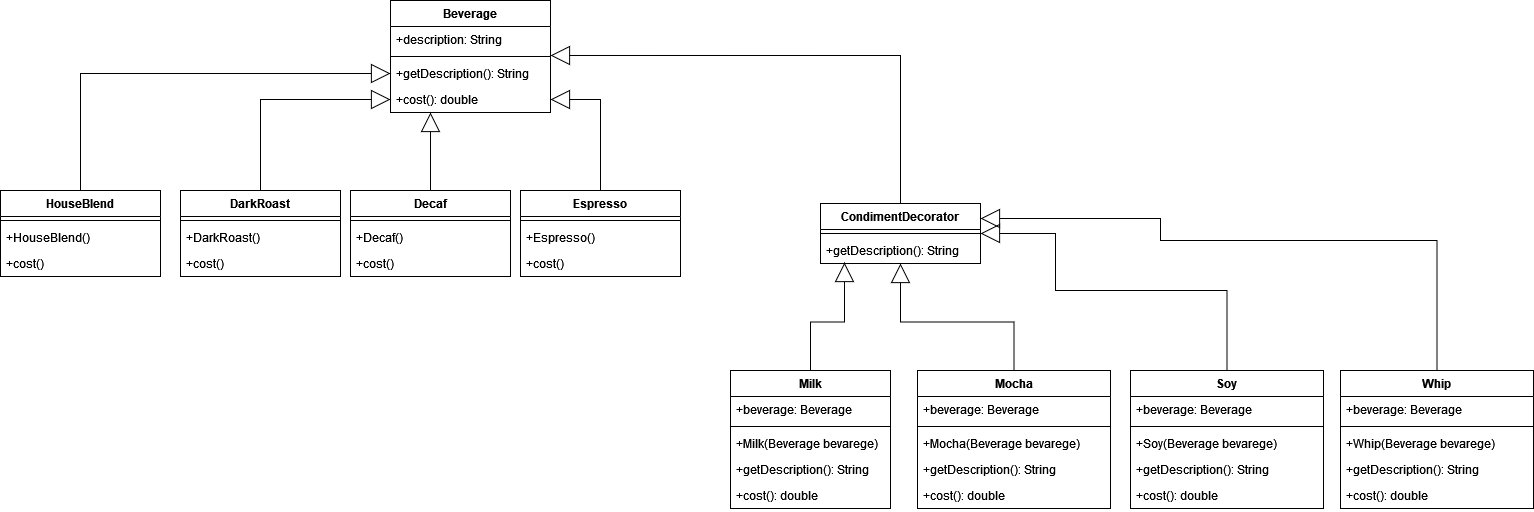

The diagram above was exported from draw.io. Its source (the exported page's mxGraphModel, read from the mxfile embedded in the PNG):
<mxGraphModel dx="2261" dy="726" grid="1" gridSize="10" guides="1" tooltips="1" connect="1" arrows="1" fold="1" page="1" pageScale="1" pageWidth="827" pageHeight="1169" math="0" shadow="0">
  <root>
    <mxCell id="WIyWlLk6GJQsqaUBKTNV-0" />
    <mxCell id="WIyWlLk6GJQsqaUBKTNV-1" parent="WIyWlLk6GJQsqaUBKTNV-0" />
    <mxCell id="yE0-7WIpf9ZhXp_JastO-0" value="&lt;div&gt;Beverage&lt;/div&gt;&lt;div&gt;&lt;br&gt;&lt;/div&gt;" style="swimlane;fontStyle=1;align=center;verticalAlign=top;childLayout=stackLayout;horizontal=1;startSize=26;horizontalStack=0;resizeParent=1;resizeParentMax=0;resizeLast=0;collapsible=1;marginBottom=0;whiteSpace=wrap;html=1;" vertex="1" parent="WIyWlLk6GJQsqaUBKTNV-1">
      <mxGeometry x="300" y="80" width="160" height="112" as="geometry" />
    </mxCell>
    <mxCell id="yE0-7WIpf9ZhXp_JastO-1" value="+description: String" style="text;strokeColor=none;fillColor=none;align=left;verticalAlign=top;spacingLeft=4;spacingRight=4;overflow=hidden;rotatable=0;points=[[0,0.5],[1,0.5]];portConstraint=eastwest;whiteSpace=wrap;html=1;" vertex="1" parent="yE0-7WIpf9ZhXp_JastO-0">
      <mxGeometry y="26" width="160" height="26" as="geometry" />
    </mxCell>
    <mxCell id="yE0-7WIpf9ZhXp_JastO-2" value="" style="line;strokeWidth=1;fillColor=none;align=left;verticalAlign=middle;spacingTop=-1;spacingLeft=3;spacingRight=3;rotatable=0;labelPosition=right;points=[];portConstraint=eastwest;strokeColor=inherit;" vertex="1" parent="yE0-7WIpf9ZhXp_JastO-0">
      <mxGeometry y="52" width="160" height="8" as="geometry" />
    </mxCell>
    <mxCell id="yE0-7WIpf9ZhXp_JastO-3" value="+getDescription(): String" style="text;strokeColor=none;fillColor=none;align=left;verticalAlign=top;spacingLeft=4;spacingRight=4;overflow=hidden;rotatable=0;points=[[0,0.5],[1,0.5]];portConstraint=eastwest;whiteSpace=wrap;html=1;" vertex="1" parent="yE0-7WIpf9ZhXp_JastO-0">
      <mxGeometry y="60" width="160" height="26" as="geometry" />
    </mxCell>
    <mxCell id="yE0-7WIpf9ZhXp_JastO-4" value="&lt;div&gt;+cost(): double&lt;/div&gt;" style="text;strokeColor=none;fillColor=none;align=left;verticalAlign=top;spacingLeft=4;spacingRight=4;overflow=hidden;rotatable=0;points=[[0,0.5],[1,0.5]];portConstraint=eastwest;whiteSpace=wrap;html=1;" vertex="1" parent="yE0-7WIpf9ZhXp_JastO-0">
      <mxGeometry y="86" width="160" height="26" as="geometry" />
    </mxCell>
    <mxCell id="yE0-7WIpf9ZhXp_JastO-22" style="edgeStyle=orthogonalEdgeStyle;rounded=0;orthogonalLoop=1;jettySize=auto;html=1;entryX=0;entryY=0.5;entryDx=0;entryDy=0;endArrow=block;endFill=0;endSize=17;" edge="1" parent="WIyWlLk6GJQsqaUBKTNV-1" source="yE0-7WIpf9ZhXp_JastO-5" target="yE0-7WIpf9ZhXp_JastO-3">
      <mxGeometry relative="1" as="geometry" />
    </mxCell>
    <mxCell id="yE0-7WIpf9ZhXp_JastO-5" value="&lt;div&gt;HouseBlend&lt;/div&gt;" style="swimlane;fontStyle=1;align=center;verticalAlign=top;childLayout=stackLayout;horizontal=1;startSize=26;horizontalStack=0;resizeParent=1;resizeParentMax=0;resizeLast=0;collapsible=1;marginBottom=0;whiteSpace=wrap;html=1;" vertex="1" parent="WIyWlLk6GJQsqaUBKTNV-1">
      <mxGeometry x="-90" y="270" width="160" height="86" as="geometry" />
    </mxCell>
    <mxCell id="yE0-7WIpf9ZhXp_JastO-7" value="" style="line;strokeWidth=1;fillColor=none;align=left;verticalAlign=middle;spacingTop=-1;spacingLeft=3;spacingRight=3;rotatable=0;labelPosition=right;points=[];portConstraint=eastwest;strokeColor=inherit;" vertex="1" parent="yE0-7WIpf9ZhXp_JastO-5">
      <mxGeometry y="26" width="160" height="8" as="geometry" />
    </mxCell>
    <mxCell id="yE0-7WIpf9ZhXp_JastO-8" value="+HouseBlend()" style="text;strokeColor=none;fillColor=none;align=left;verticalAlign=top;spacingLeft=4;spacingRight=4;overflow=hidden;rotatable=0;points=[[0,0.5],[1,0.5]];portConstraint=eastwest;whiteSpace=wrap;html=1;" vertex="1" parent="yE0-7WIpf9ZhXp_JastO-5">
      <mxGeometry y="34" width="160" height="26" as="geometry" />
    </mxCell>
    <mxCell id="yE0-7WIpf9ZhXp_JastO-9" value="+cost()" style="text;strokeColor=none;fillColor=none;align=left;verticalAlign=top;spacingLeft=4;spacingRight=4;overflow=hidden;rotatable=0;points=[[0,0.5],[1,0.5]];portConstraint=eastwest;whiteSpace=wrap;html=1;" vertex="1" parent="yE0-7WIpf9ZhXp_JastO-5">
      <mxGeometry y="60" width="160" height="26" as="geometry" />
    </mxCell>
    <mxCell id="yE0-7WIpf9ZhXp_JastO-23" style="edgeStyle=orthogonalEdgeStyle;rounded=0;orthogonalLoop=1;jettySize=auto;html=1;entryX=0;entryY=0.5;entryDx=0;entryDy=0;endArrow=block;endFill=0;endSize=17;" edge="1" parent="WIyWlLk6GJQsqaUBKTNV-1" source="yE0-7WIpf9ZhXp_JastO-10" target="yE0-7WIpf9ZhXp_JastO-4">
      <mxGeometry relative="1" as="geometry" />
    </mxCell>
    <mxCell id="yE0-7WIpf9ZhXp_JastO-10" value="DarkRoast" style="swimlane;fontStyle=1;align=center;verticalAlign=top;childLayout=stackLayout;horizontal=1;startSize=26;horizontalStack=0;resizeParent=1;resizeParentMax=0;resizeLast=0;collapsible=1;marginBottom=0;whiteSpace=wrap;html=1;" vertex="1" parent="WIyWlLk6GJQsqaUBKTNV-1">
      <mxGeometry x="90" y="270" width="160" height="86" as="geometry" />
    </mxCell>
    <mxCell id="yE0-7WIpf9ZhXp_JastO-11" value="" style="line;strokeWidth=1;fillColor=none;align=left;verticalAlign=middle;spacingTop=-1;spacingLeft=3;spacingRight=3;rotatable=0;labelPosition=right;points=[];portConstraint=eastwest;strokeColor=inherit;" vertex="1" parent="yE0-7WIpf9ZhXp_JastO-10">
      <mxGeometry y="26" width="160" height="8" as="geometry" />
    </mxCell>
    <mxCell id="yE0-7WIpf9ZhXp_JastO-12" value="+DarkRoast()" style="text;strokeColor=none;fillColor=none;align=left;verticalAlign=top;spacingLeft=4;spacingRight=4;overflow=hidden;rotatable=0;points=[[0,0.5],[1,0.5]];portConstraint=eastwest;whiteSpace=wrap;html=1;" vertex="1" parent="yE0-7WIpf9ZhXp_JastO-10">
      <mxGeometry y="34" width="160" height="26" as="geometry" />
    </mxCell>
    <mxCell id="yE0-7WIpf9ZhXp_JastO-13" value="+cost()" style="text;strokeColor=none;fillColor=none;align=left;verticalAlign=top;spacingLeft=4;spacingRight=4;overflow=hidden;rotatable=0;points=[[0,0.5],[1,0.5]];portConstraint=eastwest;whiteSpace=wrap;html=1;" vertex="1" parent="yE0-7WIpf9ZhXp_JastO-10">
      <mxGeometry y="60" width="160" height="26" as="geometry" />
    </mxCell>
    <mxCell id="yE0-7WIpf9ZhXp_JastO-26" style="edgeStyle=orthogonalEdgeStyle;rounded=0;orthogonalLoop=1;jettySize=auto;html=1;entryX=0.25;entryY=1;entryDx=0;entryDy=0;endArrow=block;endFill=0;endSize=17;" edge="1" parent="WIyWlLk6GJQsqaUBKTNV-1" source="yE0-7WIpf9ZhXp_JastO-14" target="yE0-7WIpf9ZhXp_JastO-0">
      <mxGeometry relative="1" as="geometry" />
    </mxCell>
    <mxCell id="yE0-7WIpf9ZhXp_JastO-14" value="Decaf" style="swimlane;fontStyle=1;align=center;verticalAlign=top;childLayout=stackLayout;horizontal=1;startSize=26;horizontalStack=0;resizeParent=1;resizeParentMax=0;resizeLast=0;collapsible=1;marginBottom=0;whiteSpace=wrap;html=1;" vertex="1" parent="WIyWlLk6GJQsqaUBKTNV-1">
      <mxGeometry x="260" y="270" width="160" height="86" as="geometry" />
    </mxCell>
    <mxCell id="yE0-7WIpf9ZhXp_JastO-15" value="" style="line;strokeWidth=1;fillColor=none;align=left;verticalAlign=middle;spacingTop=-1;spacingLeft=3;spacingRight=3;rotatable=0;labelPosition=right;points=[];portConstraint=eastwest;strokeColor=inherit;" vertex="1" parent="yE0-7WIpf9ZhXp_JastO-14">
      <mxGeometry y="26" width="160" height="8" as="geometry" />
    </mxCell>
    <mxCell id="yE0-7WIpf9ZhXp_JastO-16" value="+Decaf()" style="text;strokeColor=none;fillColor=none;align=left;verticalAlign=top;spacingLeft=4;spacingRight=4;overflow=hidden;rotatable=0;points=[[0,0.5],[1,0.5]];portConstraint=eastwest;whiteSpace=wrap;html=1;" vertex="1" parent="yE0-7WIpf9ZhXp_JastO-14">
      <mxGeometry y="34" width="160" height="26" as="geometry" />
    </mxCell>
    <mxCell id="yE0-7WIpf9ZhXp_JastO-17" value="+cost()" style="text;strokeColor=none;fillColor=none;align=left;verticalAlign=top;spacingLeft=4;spacingRight=4;overflow=hidden;rotatable=0;points=[[0,0.5],[1,0.5]];portConstraint=eastwest;whiteSpace=wrap;html=1;" vertex="1" parent="yE0-7WIpf9ZhXp_JastO-14">
      <mxGeometry y="60" width="160" height="26" as="geometry" />
    </mxCell>
    <mxCell id="yE0-7WIpf9ZhXp_JastO-27" style="edgeStyle=orthogonalEdgeStyle;rounded=0;orthogonalLoop=1;jettySize=auto;html=1;endSize=17;endArrow=block;endFill=0;" edge="1" parent="WIyWlLk6GJQsqaUBKTNV-1" source="yE0-7WIpf9ZhXp_JastO-18" target="yE0-7WIpf9ZhXp_JastO-4">
      <mxGeometry relative="1" as="geometry" />
    </mxCell>
    <mxCell id="yE0-7WIpf9ZhXp_JastO-18" value="Espresso" style="swimlane;fontStyle=1;align=center;verticalAlign=top;childLayout=stackLayout;horizontal=1;startSize=26;horizontalStack=0;resizeParent=1;resizeParentMax=0;resizeLast=0;collapsible=1;marginBottom=0;whiteSpace=wrap;html=1;" vertex="1" parent="WIyWlLk6GJQsqaUBKTNV-1">
      <mxGeometry x="430" y="270" width="160" height="86" as="geometry" />
    </mxCell>
    <mxCell id="yE0-7WIpf9ZhXp_JastO-19" value="" style="line;strokeWidth=1;fillColor=none;align=left;verticalAlign=middle;spacingTop=-1;spacingLeft=3;spacingRight=3;rotatable=0;labelPosition=right;points=[];portConstraint=eastwest;strokeColor=inherit;" vertex="1" parent="yE0-7WIpf9ZhXp_JastO-18">
      <mxGeometry y="26" width="160" height="8" as="geometry" />
    </mxCell>
    <mxCell id="yE0-7WIpf9ZhXp_JastO-20" value="+Espresso()" style="text;strokeColor=none;fillColor=none;align=left;verticalAlign=top;spacingLeft=4;spacingRight=4;overflow=hidden;rotatable=0;points=[[0,0.5],[1,0.5]];portConstraint=eastwest;whiteSpace=wrap;html=1;" vertex="1" parent="yE0-7WIpf9ZhXp_JastO-18">
      <mxGeometry y="34" width="160" height="26" as="geometry" />
    </mxCell>
    <mxCell id="yE0-7WIpf9ZhXp_JastO-21" value="+cost()" style="text;strokeColor=none;fillColor=none;align=left;verticalAlign=top;spacingLeft=4;spacingRight=4;overflow=hidden;rotatable=0;points=[[0,0.5],[1,0.5]];portConstraint=eastwest;whiteSpace=wrap;html=1;" vertex="1" parent="yE0-7WIpf9ZhXp_JastO-18">
      <mxGeometry y="60" width="160" height="26" as="geometry" />
    </mxCell>
    <mxCell id="yE0-7WIpf9ZhXp_JastO-28" value="CondimentDecorator" style="swimlane;fontStyle=1;align=center;verticalAlign=top;childLayout=stackLayout;horizontal=1;startSize=26;horizontalStack=0;resizeParent=1;resizeParentMax=0;resizeLast=0;collapsible=1;marginBottom=0;whiteSpace=wrap;html=1;" vertex="1" parent="WIyWlLk6GJQsqaUBKTNV-1">
      <mxGeometry x="730" y="283" width="160" height="60" as="geometry" />
    </mxCell>
    <mxCell id="yE0-7WIpf9ZhXp_JastO-30" value="" style="line;strokeWidth=1;fillColor=none;align=left;verticalAlign=middle;spacingTop=-1;spacingLeft=3;spacingRight=3;rotatable=0;labelPosition=right;points=[];portConstraint=eastwest;strokeColor=inherit;" vertex="1" parent="yE0-7WIpf9ZhXp_JastO-28">
      <mxGeometry y="26" width="160" height="8" as="geometry" />
    </mxCell>
    <mxCell id="yE0-7WIpf9ZhXp_JastO-31" value="+getDescription(): String" style="text;strokeColor=none;fillColor=none;align=left;verticalAlign=top;spacingLeft=4;spacingRight=4;overflow=hidden;rotatable=0;points=[[0,0.5],[1,0.5]];portConstraint=eastwest;whiteSpace=wrap;html=1;" vertex="1" parent="yE0-7WIpf9ZhXp_JastO-28">
      <mxGeometry y="34" width="160" height="26" as="geometry" />
    </mxCell>
    <mxCell id="yE0-7WIpf9ZhXp_JastO-32" style="edgeStyle=orthogonalEdgeStyle;rounded=0;orthogonalLoop=1;jettySize=auto;html=1;entryX=1;entryY=1.115;entryDx=0;entryDy=0;entryPerimeter=0;endArrow=block;endFill=0;endSize=17;" edge="1" parent="WIyWlLk6GJQsqaUBKTNV-1" source="yE0-7WIpf9ZhXp_JastO-28" target="yE0-7WIpf9ZhXp_JastO-1">
      <mxGeometry relative="1" as="geometry" />
    </mxCell>
    <mxCell id="yE0-7WIpf9ZhXp_JastO-33" value="&lt;div&gt;Milk&lt;/div&gt;" style="swimlane;fontStyle=1;align=center;verticalAlign=top;childLayout=stackLayout;horizontal=1;startSize=26;horizontalStack=0;resizeParent=1;resizeParentMax=0;resizeLast=0;collapsible=1;marginBottom=0;whiteSpace=wrap;html=1;" vertex="1" parent="WIyWlLk6GJQsqaUBKTNV-1">
      <mxGeometry x="640" y="450" width="160" height="138" as="geometry" />
    </mxCell>
    <mxCell id="yE0-7WIpf9ZhXp_JastO-34" value="+beverage: Beverage" style="text;strokeColor=none;fillColor=none;align=left;verticalAlign=top;spacingLeft=4;spacingRight=4;overflow=hidden;rotatable=0;points=[[0,0.5],[1,0.5]];portConstraint=eastwest;whiteSpace=wrap;html=1;" vertex="1" parent="yE0-7WIpf9ZhXp_JastO-33">
      <mxGeometry y="26" width="160" height="26" as="geometry" />
    </mxCell>
    <mxCell id="yE0-7WIpf9ZhXp_JastO-35" value="" style="line;strokeWidth=1;fillColor=none;align=left;verticalAlign=middle;spacingTop=-1;spacingLeft=3;spacingRight=3;rotatable=0;labelPosition=right;points=[];portConstraint=eastwest;strokeColor=inherit;" vertex="1" parent="yE0-7WIpf9ZhXp_JastO-33">
      <mxGeometry y="52" width="160" height="8" as="geometry" />
    </mxCell>
    <mxCell id="yE0-7WIpf9ZhXp_JastO-38" value="&lt;div&gt;+Milk(Beverage bevarege)&lt;/div&gt;" style="text;strokeColor=none;fillColor=none;align=left;verticalAlign=top;spacingLeft=4;spacingRight=4;overflow=hidden;rotatable=0;points=[[0,0.5],[1,0.5]];portConstraint=eastwest;whiteSpace=wrap;html=1;" vertex="1" parent="yE0-7WIpf9ZhXp_JastO-33">
      <mxGeometry y="60" width="160" height="26" as="geometry" />
    </mxCell>
    <mxCell id="yE0-7WIpf9ZhXp_JastO-36" value="+getDescription(): String" style="text;strokeColor=none;fillColor=none;align=left;verticalAlign=top;spacingLeft=4;spacingRight=4;overflow=hidden;rotatable=0;points=[[0,0.5],[1,0.5]];portConstraint=eastwest;whiteSpace=wrap;html=1;" vertex="1" parent="yE0-7WIpf9ZhXp_JastO-33">
      <mxGeometry y="86" width="160" height="26" as="geometry" />
    </mxCell>
    <mxCell id="yE0-7WIpf9ZhXp_JastO-37" value="&lt;div&gt;+cost(): double&lt;/div&gt;" style="text;strokeColor=none;fillColor=none;align=left;verticalAlign=top;spacingLeft=4;spacingRight=4;overflow=hidden;rotatable=0;points=[[0,0.5],[1,0.5]];portConstraint=eastwest;whiteSpace=wrap;html=1;" vertex="1" parent="yE0-7WIpf9ZhXp_JastO-33">
      <mxGeometry y="112" width="160" height="26" as="geometry" />
    </mxCell>
    <mxCell id="yE0-7WIpf9ZhXp_JastO-39" style="edgeStyle=orthogonalEdgeStyle;rounded=0;orthogonalLoop=1;jettySize=auto;html=1;entryX=0.15;entryY=0.962;entryDx=0;entryDy=0;entryPerimeter=0;endArrow=block;endFill=0;endSize=17;" edge="1" parent="WIyWlLk6GJQsqaUBKTNV-1" source="yE0-7WIpf9ZhXp_JastO-33" target="yE0-7WIpf9ZhXp_JastO-31">
      <mxGeometry relative="1" as="geometry" />
    </mxCell>
    <mxCell id="yE0-7WIpf9ZhXp_JastO-58" style="edgeStyle=orthogonalEdgeStyle;rounded=0;orthogonalLoop=1;jettySize=auto;html=1;entryX=0.5;entryY=1;entryDx=0;entryDy=0;endArrow=block;endFill=0;endSize=17;" edge="1" parent="WIyWlLk6GJQsqaUBKTNV-1" source="yE0-7WIpf9ZhXp_JastO-40" target="yE0-7WIpf9ZhXp_JastO-28">
      <mxGeometry relative="1" as="geometry" />
    </mxCell>
    <mxCell id="yE0-7WIpf9ZhXp_JastO-40" value="Mocha" style="swimlane;fontStyle=1;align=center;verticalAlign=top;childLayout=stackLayout;horizontal=1;startSize=26;horizontalStack=0;resizeParent=1;resizeParentMax=0;resizeLast=0;collapsible=1;marginBottom=0;whiteSpace=wrap;html=1;" vertex="1" parent="WIyWlLk6GJQsqaUBKTNV-1">
      <mxGeometry x="827" y="450" width="193" height="138" as="geometry" />
    </mxCell>
    <mxCell id="yE0-7WIpf9ZhXp_JastO-41" value="+beverage: Beverage" style="text;strokeColor=none;fillColor=none;align=left;verticalAlign=top;spacingLeft=4;spacingRight=4;overflow=hidden;rotatable=0;points=[[0,0.5],[1,0.5]];portConstraint=eastwest;whiteSpace=wrap;html=1;" vertex="1" parent="yE0-7WIpf9ZhXp_JastO-40">
      <mxGeometry y="26" width="193" height="26" as="geometry" />
    </mxCell>
    <mxCell id="yE0-7WIpf9ZhXp_JastO-42" value="" style="line;strokeWidth=1;fillColor=none;align=left;verticalAlign=middle;spacingTop=-1;spacingLeft=3;spacingRight=3;rotatable=0;labelPosition=right;points=[];portConstraint=eastwest;strokeColor=inherit;" vertex="1" parent="yE0-7WIpf9ZhXp_JastO-40">
      <mxGeometry y="52" width="193" height="8" as="geometry" />
    </mxCell>
    <mxCell id="yE0-7WIpf9ZhXp_JastO-43" value="&lt;div&gt;+Mocha(Beverage bevarege)&lt;/div&gt;" style="text;strokeColor=none;fillColor=none;align=left;verticalAlign=top;spacingLeft=4;spacingRight=4;overflow=hidden;rotatable=0;points=[[0,0.5],[1,0.5]];portConstraint=eastwest;whiteSpace=wrap;html=1;" vertex="1" parent="yE0-7WIpf9ZhXp_JastO-40">
      <mxGeometry y="60" width="193" height="26" as="geometry" />
    </mxCell>
    <mxCell id="yE0-7WIpf9ZhXp_JastO-44" value="+getDescription(): String" style="text;strokeColor=none;fillColor=none;align=left;verticalAlign=top;spacingLeft=4;spacingRight=4;overflow=hidden;rotatable=0;points=[[0,0.5],[1,0.5]];portConstraint=eastwest;whiteSpace=wrap;html=1;" vertex="1" parent="yE0-7WIpf9ZhXp_JastO-40">
      <mxGeometry y="86" width="193" height="26" as="geometry" />
    </mxCell>
    <mxCell id="yE0-7WIpf9ZhXp_JastO-45" value="&lt;div&gt;+cost(): double&lt;/div&gt;" style="text;strokeColor=none;fillColor=none;align=left;verticalAlign=top;spacingLeft=4;spacingRight=4;overflow=hidden;rotatable=0;points=[[0,0.5],[1,0.5]];portConstraint=eastwest;whiteSpace=wrap;html=1;" vertex="1" parent="yE0-7WIpf9ZhXp_JastO-40">
      <mxGeometry y="112" width="193" height="26" as="geometry" />
    </mxCell>
    <mxCell id="yE0-7WIpf9ZhXp_JastO-59" style="edgeStyle=orthogonalEdgeStyle;rounded=0;orthogonalLoop=1;jettySize=auto;html=1;entryX=1;entryY=0.5;entryDx=0;entryDy=0;endArrow=block;endFill=0;endSize=17;" edge="1" parent="WIyWlLk6GJQsqaUBKTNV-1" source="yE0-7WIpf9ZhXp_JastO-46" target="yE0-7WIpf9ZhXp_JastO-28">
      <mxGeometry relative="1" as="geometry">
        <Array as="points">
          <mxPoint x="1137" y="370" />
          <mxPoint x="965" y="370" />
          <mxPoint x="965" y="313" />
        </Array>
      </mxGeometry>
    </mxCell>
    <mxCell id="yE0-7WIpf9ZhXp_JastO-46" value="Soy" style="swimlane;fontStyle=1;align=center;verticalAlign=top;childLayout=stackLayout;horizontal=1;startSize=26;horizontalStack=0;resizeParent=1;resizeParentMax=0;resizeLast=0;collapsible=1;marginBottom=0;whiteSpace=wrap;html=1;" vertex="1" parent="WIyWlLk6GJQsqaUBKTNV-1">
      <mxGeometry x="1040" y="450" width="193" height="138" as="geometry" />
    </mxCell>
    <mxCell id="yE0-7WIpf9ZhXp_JastO-47" value="+beverage: Beverage" style="text;strokeColor=none;fillColor=none;align=left;verticalAlign=top;spacingLeft=4;spacingRight=4;overflow=hidden;rotatable=0;points=[[0,0.5],[1,0.5]];portConstraint=eastwest;whiteSpace=wrap;html=1;" vertex="1" parent="yE0-7WIpf9ZhXp_JastO-46">
      <mxGeometry y="26" width="193" height="26" as="geometry" />
    </mxCell>
    <mxCell id="yE0-7WIpf9ZhXp_JastO-48" value="" style="line;strokeWidth=1;fillColor=none;align=left;verticalAlign=middle;spacingTop=-1;spacingLeft=3;spacingRight=3;rotatable=0;labelPosition=right;points=[];portConstraint=eastwest;strokeColor=inherit;" vertex="1" parent="yE0-7WIpf9ZhXp_JastO-46">
      <mxGeometry y="52" width="193" height="8" as="geometry" />
    </mxCell>
    <mxCell id="yE0-7WIpf9ZhXp_JastO-49" value="&lt;div&gt;+Soy(Beverage bevarege)&lt;/div&gt;" style="text;strokeColor=none;fillColor=none;align=left;verticalAlign=top;spacingLeft=4;spacingRight=4;overflow=hidden;rotatable=0;points=[[0,0.5],[1,0.5]];portConstraint=eastwest;whiteSpace=wrap;html=1;" vertex="1" parent="yE0-7WIpf9ZhXp_JastO-46">
      <mxGeometry y="60" width="193" height="26" as="geometry" />
    </mxCell>
    <mxCell id="yE0-7WIpf9ZhXp_JastO-50" value="+getDescription(): String" style="text;strokeColor=none;fillColor=none;align=left;verticalAlign=top;spacingLeft=4;spacingRight=4;overflow=hidden;rotatable=0;points=[[0,0.5],[1,0.5]];portConstraint=eastwest;whiteSpace=wrap;html=1;" vertex="1" parent="yE0-7WIpf9ZhXp_JastO-46">
      <mxGeometry y="86" width="193" height="26" as="geometry" />
    </mxCell>
    <mxCell id="yE0-7WIpf9ZhXp_JastO-51" value="&lt;div&gt;+cost(): double&lt;/div&gt;" style="text;strokeColor=none;fillColor=none;align=left;verticalAlign=top;spacingLeft=4;spacingRight=4;overflow=hidden;rotatable=0;points=[[0,0.5],[1,0.5]];portConstraint=eastwest;whiteSpace=wrap;html=1;" vertex="1" parent="yE0-7WIpf9ZhXp_JastO-46">
      <mxGeometry y="112" width="193" height="26" as="geometry" />
    </mxCell>
    <mxCell id="yE0-7WIpf9ZhXp_JastO-60" style="edgeStyle=orthogonalEdgeStyle;rounded=0;orthogonalLoop=1;jettySize=auto;html=1;entryX=1;entryY=0.25;entryDx=0;entryDy=0;endArrow=block;endFill=0;endSize=17;" edge="1" parent="WIyWlLk6GJQsqaUBKTNV-1" source="yE0-7WIpf9ZhXp_JastO-52" target="yE0-7WIpf9ZhXp_JastO-28">
      <mxGeometry relative="1" as="geometry">
        <Array as="points">
          <mxPoint x="1347" y="320" />
          <mxPoint x="1070" y="320" />
          <mxPoint x="1070" y="298" />
        </Array>
      </mxGeometry>
    </mxCell>
    <mxCell id="yE0-7WIpf9ZhXp_JastO-52" value="Whip" style="swimlane;fontStyle=1;align=center;verticalAlign=top;childLayout=stackLayout;horizontal=1;startSize=26;horizontalStack=0;resizeParent=1;resizeParentMax=0;resizeLast=0;collapsible=1;marginBottom=0;whiteSpace=wrap;html=1;" vertex="1" parent="WIyWlLk6GJQsqaUBKTNV-1">
      <mxGeometry x="1250" y="450" width="193" height="138" as="geometry" />
    </mxCell>
    <mxCell id="yE0-7WIpf9ZhXp_JastO-53" value="+beverage: Beverage" style="text;strokeColor=none;fillColor=none;align=left;verticalAlign=top;spacingLeft=4;spacingRight=4;overflow=hidden;rotatable=0;points=[[0,0.5],[1,0.5]];portConstraint=eastwest;whiteSpace=wrap;html=1;" vertex="1" parent="yE0-7WIpf9ZhXp_JastO-52">
      <mxGeometry y="26" width="193" height="26" as="geometry" />
    </mxCell>
    <mxCell id="yE0-7WIpf9ZhXp_JastO-54" value="" style="line;strokeWidth=1;fillColor=none;align=left;verticalAlign=middle;spacingTop=-1;spacingLeft=3;spacingRight=3;rotatable=0;labelPosition=right;points=[];portConstraint=eastwest;strokeColor=inherit;" vertex="1" parent="yE0-7WIpf9ZhXp_JastO-52">
      <mxGeometry y="52" width="193" height="8" as="geometry" />
    </mxCell>
    <mxCell id="yE0-7WIpf9ZhXp_JastO-55" value="&lt;div&gt;+Whip(Beverage bevarege)&lt;/div&gt;" style="text;strokeColor=none;fillColor=none;align=left;verticalAlign=top;spacingLeft=4;spacingRight=4;overflow=hidden;rotatable=0;points=[[0,0.5],[1,0.5]];portConstraint=eastwest;whiteSpace=wrap;html=1;" vertex="1" parent="yE0-7WIpf9ZhXp_JastO-52">
      <mxGeometry y="60" width="193" height="26" as="geometry" />
    </mxCell>
    <mxCell id="yE0-7WIpf9ZhXp_JastO-56" value="+getDescription(): String" style="text;strokeColor=none;fillColor=none;align=left;verticalAlign=top;spacingLeft=4;spacingRight=4;overflow=hidden;rotatable=0;points=[[0,0.5],[1,0.5]];portConstraint=eastwest;whiteSpace=wrap;html=1;" vertex="1" parent="yE0-7WIpf9ZhXp_JastO-52">
      <mxGeometry y="86" width="193" height="26" as="geometry" />
    </mxCell>
    <mxCell id="yE0-7WIpf9ZhXp_JastO-57" value="&lt;div&gt;+cost(): double&lt;/div&gt;" style="text;strokeColor=none;fillColor=none;align=left;verticalAlign=top;spacingLeft=4;spacingRight=4;overflow=hidden;rotatable=0;points=[[0,0.5],[1,0.5]];portConstraint=eastwest;whiteSpace=wrap;html=1;" vertex="1" parent="yE0-7WIpf9ZhXp_JastO-52">
      <mxGeometry y="112" width="193" height="26" as="geometry" />
    </mxCell>
  </root>
</mxGraphModel>